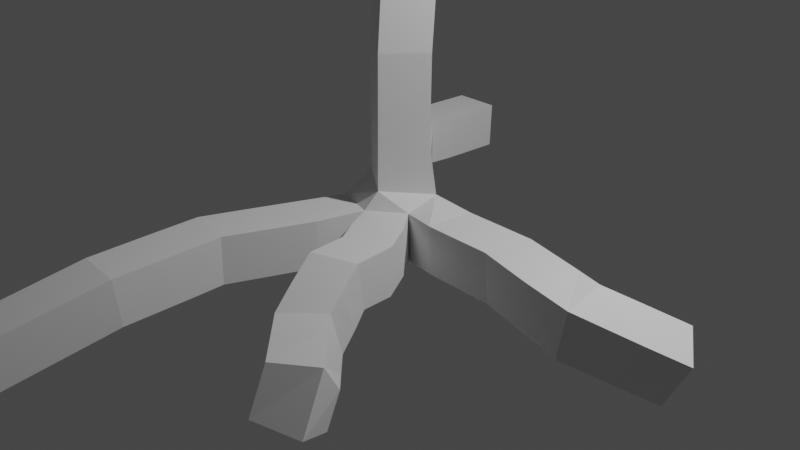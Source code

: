 # Source: stump0.blend  (saved by Blender 2.92.15; exported with 4.5.12 LTS)
import bpy
from mathutils import Matrix  # noqa: F401  (used for matrix-valued properties, if any)

bpy.ops.wm.read_factory_settings(use_empty=True)
scene = bpy.context.scene
scene.name = 'Scene'

# ---- collections
col_collection = bpy.data.collections.new('Collection'); scene.collection.children.link(col_collection)

# ---- world
world_world = bpy.data.worlds.new('World'); scene.world = world_world
world_world.use_nodes = True; world_world.node_tree.nodes.clear()
_N = world_world.node_tree.nodes; _L = world_world.node_tree.links
n0 = _N.new('ShaderNodeOutputWorld'); n0.name = 'World Output'; n0.location = (300, 300)
n1 = _N.new('ShaderNodeBackground'); n1.name = 'Background'; n1.location = (10, 300)
n1.inputs[0].default_value = (0.05088, 0.05088, 0.05088, 1.0)
_L.new(n1.outputs[0], n0.inputs[0])
n0.is_active_output = True
world_world.color = (0.05088, 0.05088, 0.05088)
world_world.use_sun_shadow = False
world_world.sun_shadow_jitter_overblur = 0.0

# ---- cameras
cam_camera = bpy.data.cameras.new('Camera')
cam_camera.clip_end = 100.0
cam_camera.ortho_scale = 7.314

# ---- lights
light_light = bpy.data.lights.new('Light', 'POINT')
light_light.transmission_factor = 0.0
light_light.energy = 1000.0
light_light.shadow_soft_size = 0.1
light_light.shadow_maximum_resolution = 0.006
light_light.use_absolute_resolution = True

# ---- meshes
me_cube_001 = bpy.data.meshes.new('Cube.001')
me_cube_001.from_pydata([(0.0, 0.0, 0.0), (3.393, -0.09447, -0.08938), (2.762, -0.6194, 0.2646), (1.66, -0.206, 0.133), (-0.8162, -4.251, -0.2264), (-0.6421, -1.843, 0.05499), (0.08319, -0.057, 1.847), (0.06568, 0.09478, 3.66), (1.319, -2.491, -0.5883), (-1.331, 1.476, 0.06549), (-1.34, 2.555, 0.02153), (-0.6654, 0.7381, 0.03275), (0.04159, -0.0285, 0.9234), (0.5872, -0.9664, 0.04025), (0.6851, -1.404, 0.09872), (0.8942, -1.907, -0.141), (1.294, -2.296, -0.2015), (-0.6366, -2.979, 0.04956), (0.07443, 0.01889, 2.753)], [(9, 10), (11, 9), (16, 8), (2, 1), (3, 2), (0, 3), (17, 5), (5, 0), (12, 6), (18, 7), (0, 11), (0, 12), (0, 13), (13, 14), (14, 15), (15, 16), (4, 17), (6, 18)], [])
_uv = me_cube_001.uv_layers.new(name='UVMap')
_uv.uv.foreach_set('vector', [])
me_cube_001.use_remesh_fix_poles = True
me_cube_001.use_remesh_preserve_attributes = False
me_cube_001.use_mirror_vertex_groups = False
me_cube_001.update()

# ---- objects
ob_light = bpy.data.objects.new('Light', light_light)
ob_camera = bpy.data.objects.new('Camera', cam_camera)
ob_cube = bpy.data.objects.new('Cube', me_cube_001)

# ---- transforms, parenting, visibility, modifiers, constraints
ob_light.location = (4.076, 1.005, 5.904)
ob_light.rotation_euler = (0.6503, 0.05522, 1.866)
ob_light.lock_rotations_4d = False
ob_light.empty_display_type = 'ARROWS'
ob_light.color = (0.0, 0.0, 0.0, 0.0)
ob_light.lineart.crease_threshold = 0.0
ob_camera.location = (7.359, -6.926, 4.958)
ob_camera.rotation_euler = (1.109, 0.0, 0.8149)
ob_camera.lock_rotations_4d = False
ob_camera.empty_display_type = 'ARROWS'
ob_camera.color = (0.0, 0.0, 0.0, 0.0)
ob_camera.display_type = 'WIRE'
ob_camera.lineart.crease_threshold = 0.0
ob_cube.location = (0.0, 0.0, 0.0)
ob_cube.lineart.crease_threshold = 0.0
_m = ob_cube.modifiers.new('Skin', 'SKIN')

# ---- collection membership
col_collection.objects.link(ob_light)
col_collection.objects.link(ob_camera)
col_collection.objects.link(ob_cube)

# ---- scene / render settings (as saved in the file)
scene.camera = ob_camera
scene.frame_start = 1; scene.frame_end = 250; scene.frame_set(1)
scene.render.engine = 'BLENDER_EEVEE_NEXT'
scene.cycles.use_denoising = False
scene.cycles.samples = 128
scene.cycles.sampling_pattern = 'TABULATED_SOBOL'
scene.cycles.use_adaptive_sampling = False
scene.cycles.use_light_tree = False
scene.view_settings.view_transform = 'Filmic'
bpy.context.view_layer.update()
